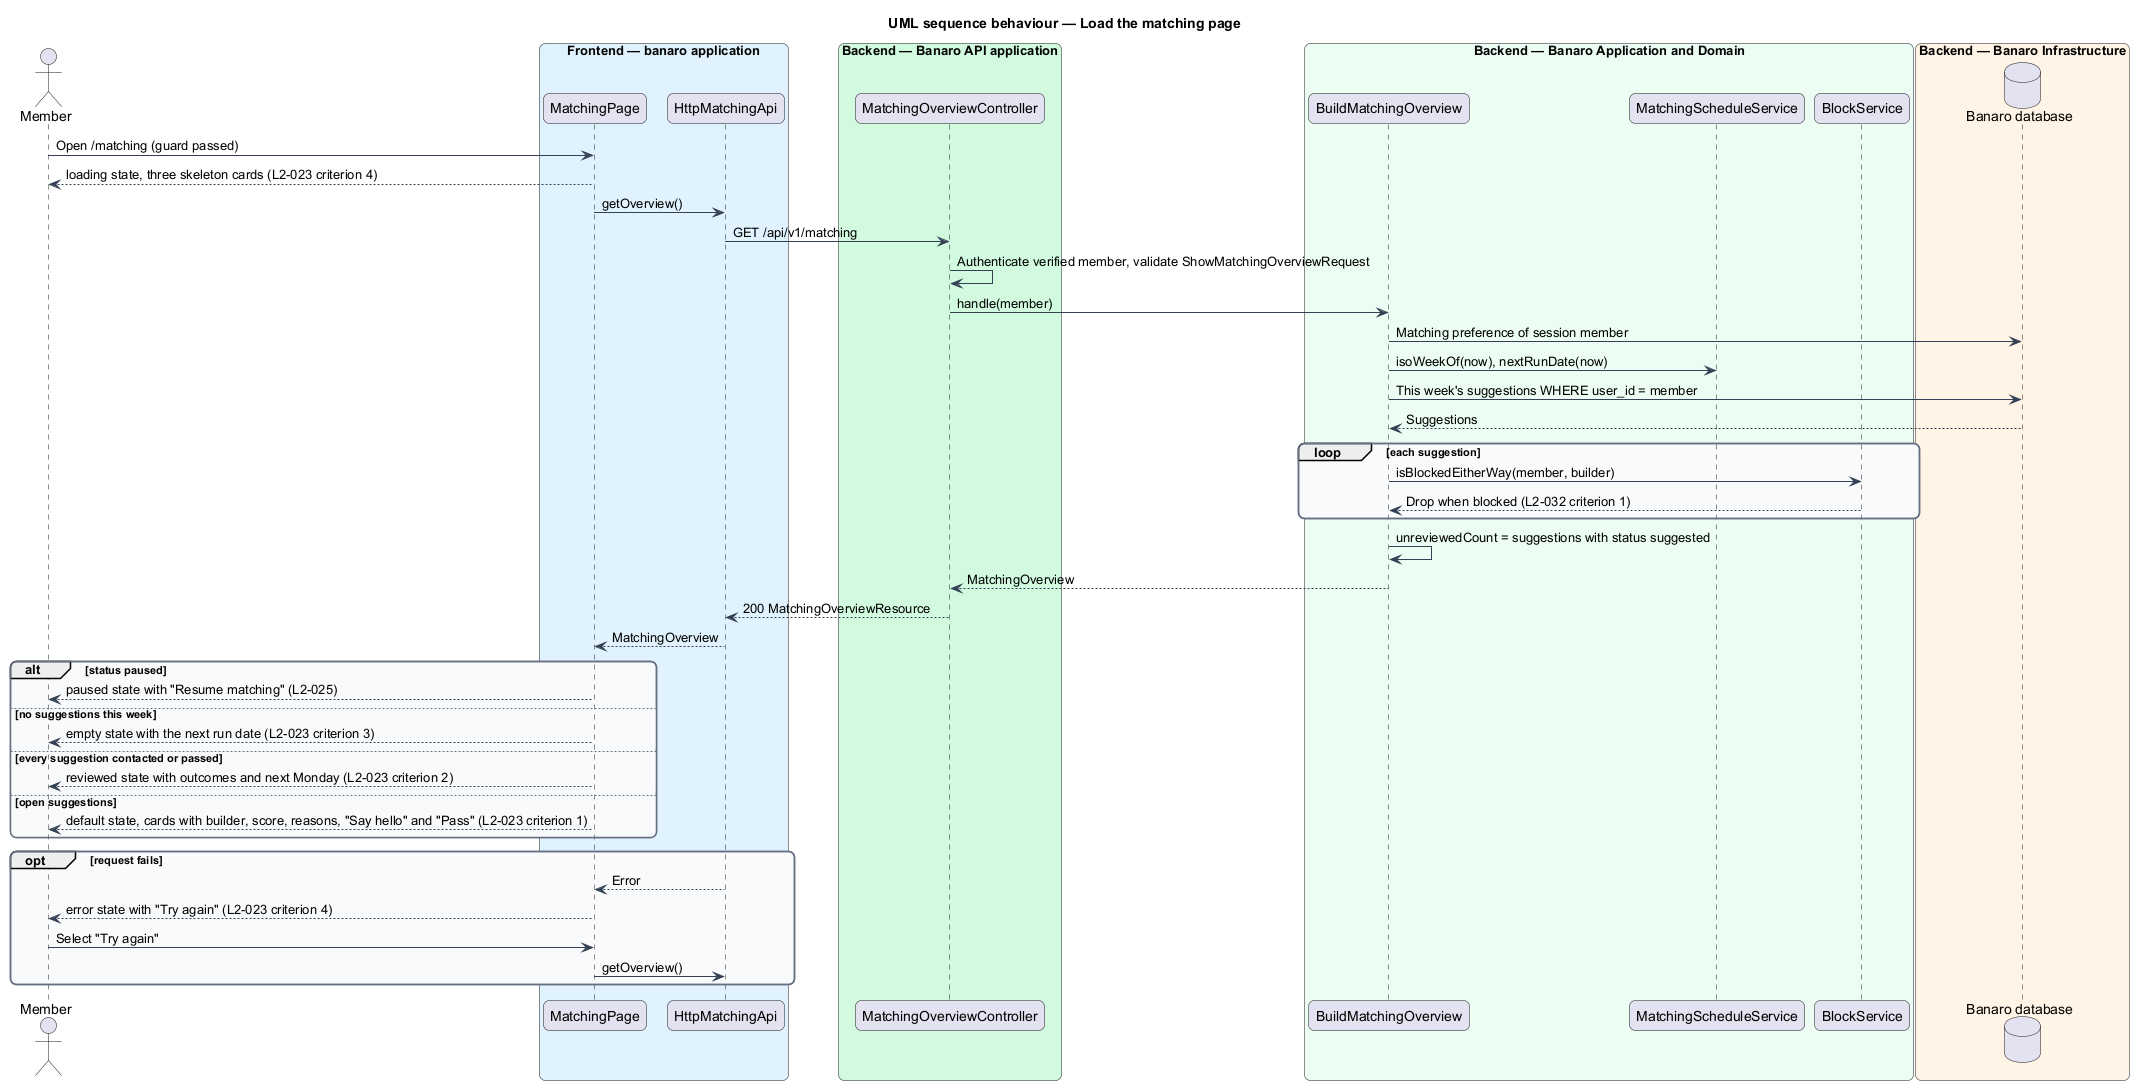

The diagram above was rendered by PlantUML. Its source (embedded in the PNG):
@startuml
title UML sequence behaviour — Load the matching page
skinparam backgroundColor #FFFFFF
skinparam shadowing false
skinparam roundcorner 12
skinparam defaultFontName Arial
skinparam ArrowColor #344054
skinparam rectangle {
  BorderColor #344054
  FontColor #101828
}
skinparam package {
  BorderColor #667085
  FontColor #101828
  BackgroundColor #F9FAFB
}
actor "Member" as actor
box "Frontend — banaro application" #E0F2FE
  participant "MatchingPage" as page
  participant "HttpMatchingApi" as client
end box
box "Backend — Banaro API application" #D1FADF
  participant "MatchingOverviewController" as controller
end box
box "Backend — Banaro Application and Domain" #ECFDF3
  participant "BuildMatchingOverview" as action
  participant "MatchingScheduleService" as cal
  participant "BlockService" as block
end box
box "Backend — Banaro Infrastructure" #FFF4E5
  database "Banaro database" as db
end box

actor -> page : Open /matching (guard passed)
page --> actor : loading state, three skeleton cards (L2-023 criterion 4)
page -> client : getOverview()
client -> controller : GET /api/v1/matching
controller -> controller : Authenticate verified member, validate ShowMatchingOverviewRequest
controller -> action : handle(member)
action -> db : Matching preference of session member
action -> cal : isoWeekOf(now), nextRunDate(now)
action -> db : This week's suggestions WHERE user_id = member
db --> action : Suggestions
loop each suggestion
  action -> block : isBlockedEitherWay(member, builder)
  block --> action : Drop when blocked (L2-032 criterion 1)
end
action -> action : unreviewedCount = suggestions with status suggested
action --> controller : MatchingOverview
controller --> client : 200 MatchingOverviewResource
client --> page : MatchingOverview
alt status paused
  page --> actor : paused state with "Resume matching" (L2-025)
else no suggestions this week
  page --> actor : empty state with the next run date (L2-023 criterion 3)
else every suggestion contacted or passed
  page --> actor : reviewed state with outcomes and next Monday (L2-023 criterion 2)
else open suggestions
  page --> actor : default state, cards with builder, score, reasons, "Say hello" and "Pass" (L2-023 criterion 1)
end
opt request fails
  client --> page : Error
  page --> actor : error state with "Try again" (L2-023 criterion 4)
  actor -> page : Select "Try again"
  page -> client : getOverview()
end
@enduml